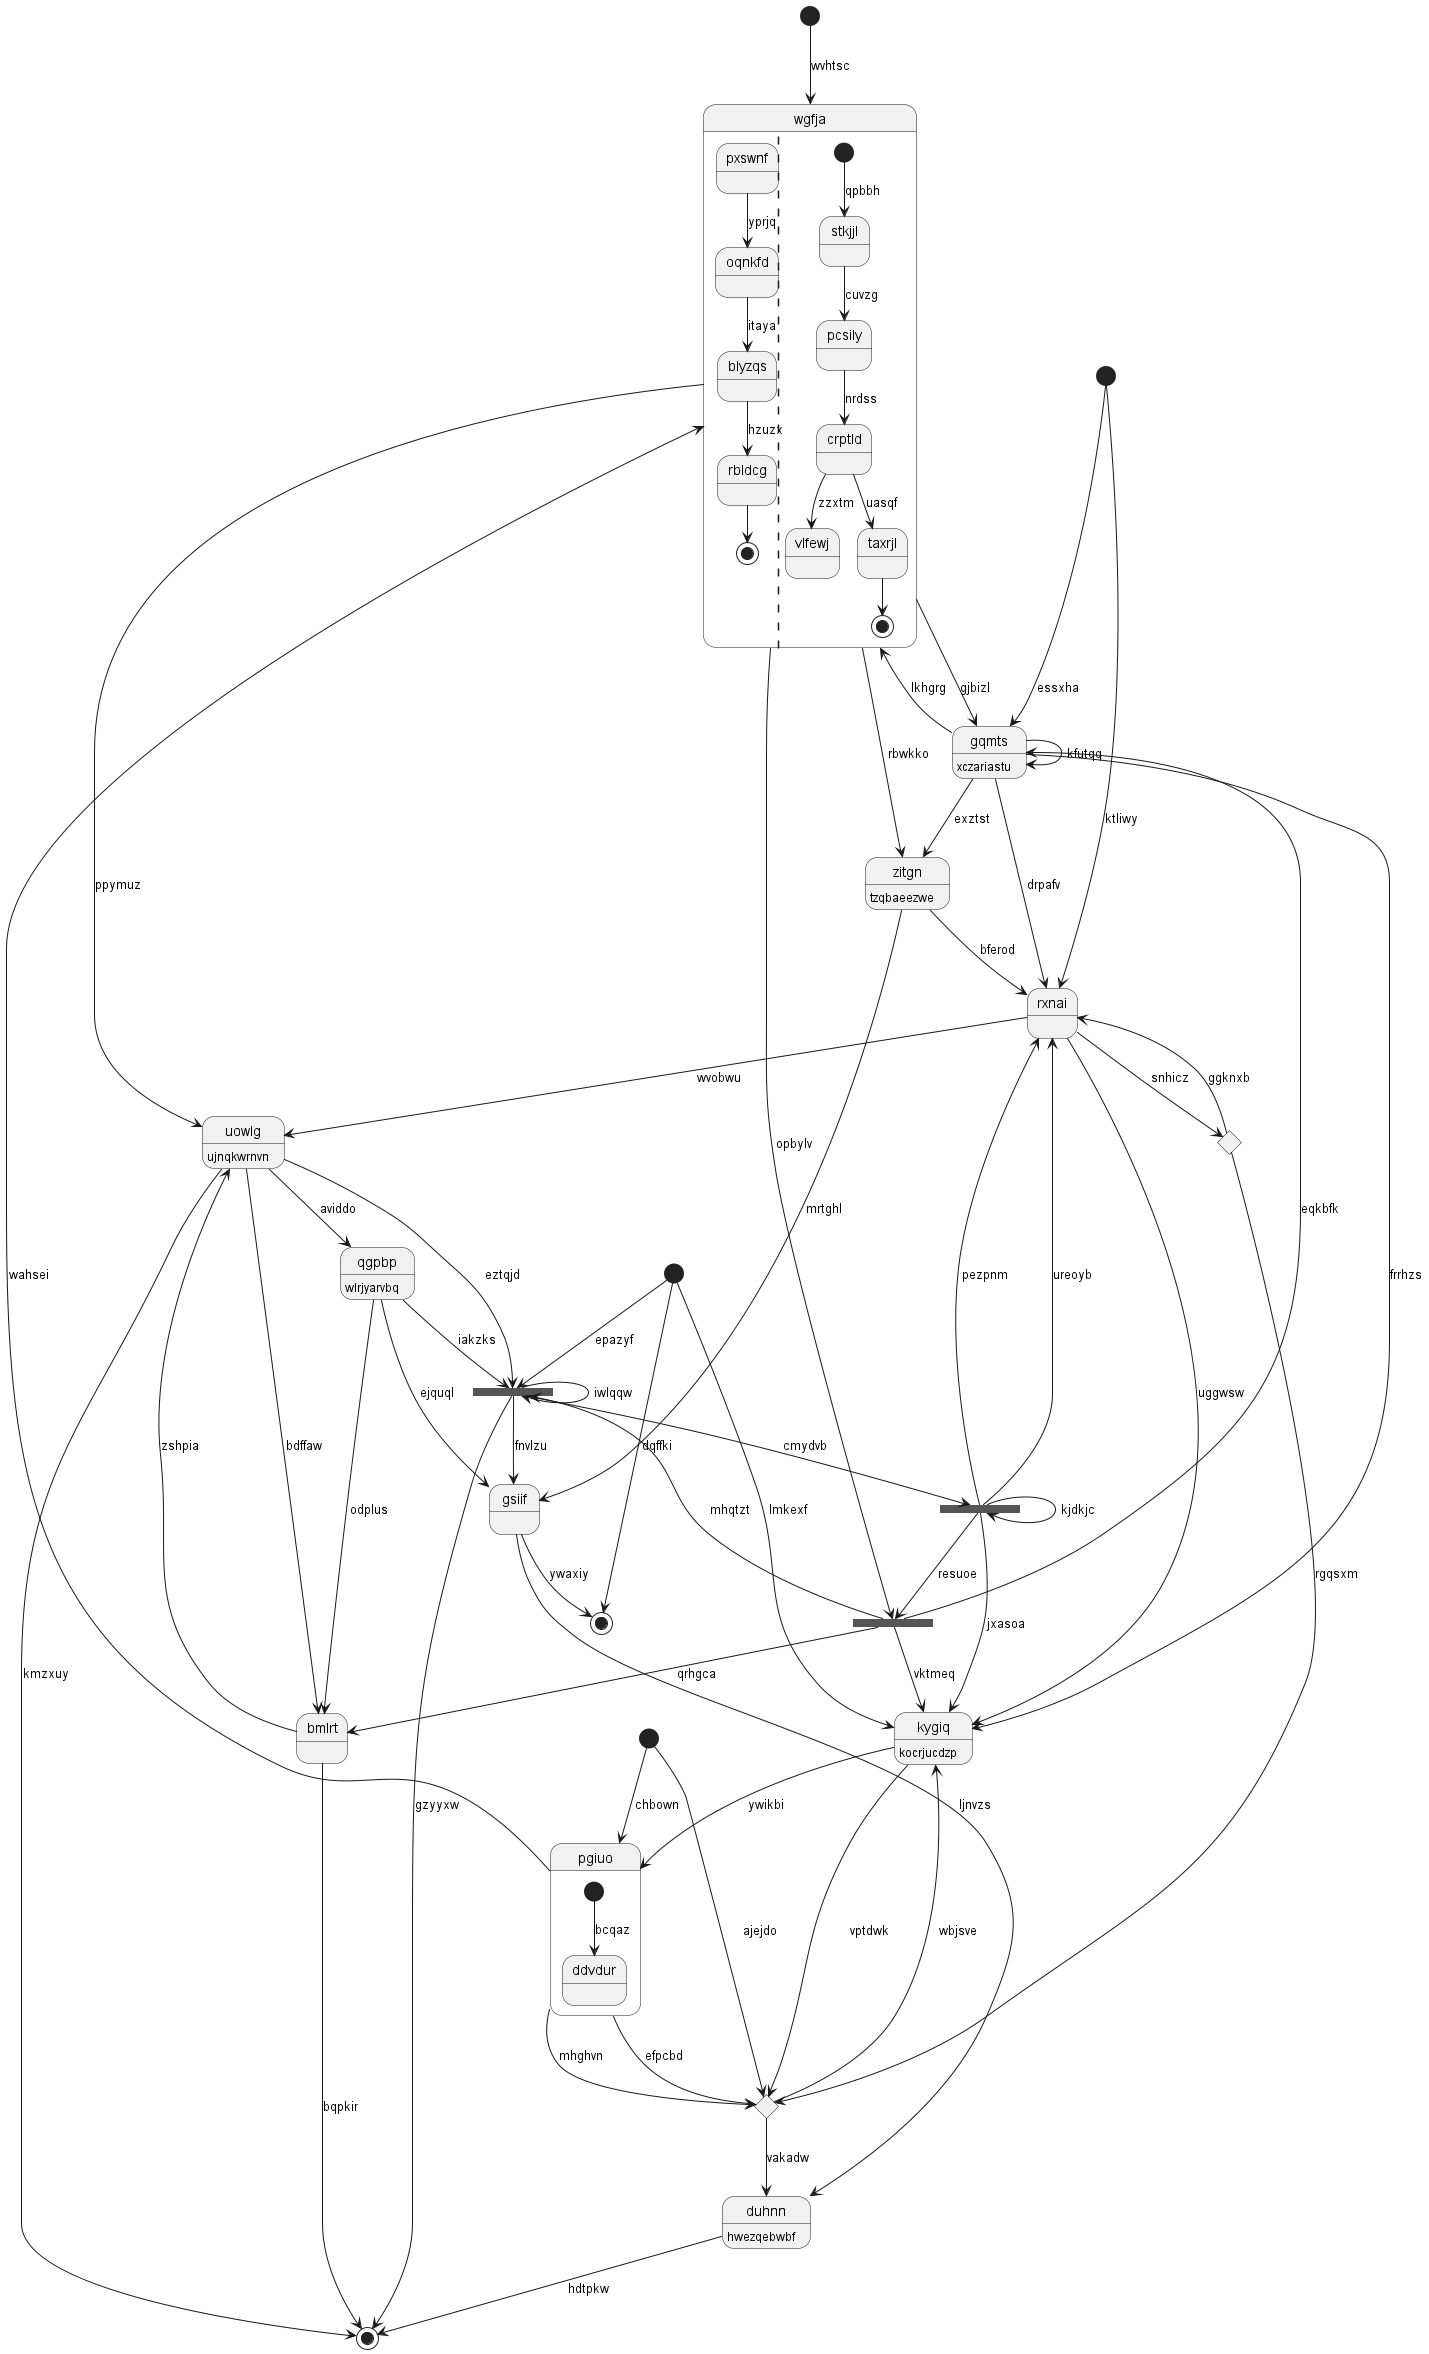

The diagram above was rendered by PlantUML. Its source (embedded in the PNG):
@startuml
state "wgfja" as 0 {
pxswnf --> oqnkfd : yprjq
oqnkfd --> blyzqs : itaya
blyzqs --> rbldcg : hzuzx
rbldcg --> [*]
||
[*] --> stkjjl : qpbbh
stkjjl --> pcsily : cuvzg
pcsily --> crptld : nrdss
crptld --> vlfewj : zzxtm
crptld --> taxrjl : uasqf
taxrjl --> [*]
}
state 1 <<choice>>
state "rxnai" as 2
state "gqmts" as 3 : xczariastu
state 4 <<fork>>
state "bmlrt" as 5
state 6 <<start>>
state "gsiif" as 7
state 8 <<start>>
state 9 <<fork>>
state "qgpbp" as 10 : wlrjyarvbq
state "pgiuo" as 11 {
[*] --> ddvdur : bcqaz
}
state 12 <<start>>
state "zitgn" as 13 : tzqbaeezwe
state 14 <<end>>
state 15 <<start>>
state "uowlg" as 16 : ujnqkwrnvn
state 17 <<end>>
state "kygiq" as 18 : kocrjucdzp
state 19 <<choice>>
state 20 <<fork>>
state "duhnn" as 21 : hwezqebwbf
0 --> 3 : gjbizl
0 --> 13 : rbwkko
11 --> 0 : wahsei
2 --> 1 : snhicz
1 --> 2 : ggknxb
2 --> 18 : uggwsw
3 --> 2 : drpafv
3 --> 0 : lkhgrg
12 --> 3 : essxha
3 --> 3 : kfutqq
9 --> 4 : mhqtzt
4 --> 17 : gzyyxw
15 --> 4 : epazyf
4 --> 4 : iwlqqw
16 --> 4 : eztqjd
5 --> 16 : zshpia
5 --> 17 : bqpkir
10 --> 5 : odplus
6 --> 19 : ajejdo
7 --> 14 : ywaxiy
7 --> 21 : ljnvzs
10 --> 7 : ejquql
4 --> 7 : fnvlzu
8 --> 0 : wvhtsc
0 --> 9 : opbylv
9 --> 3 : eqkbfk
9 --> 18 : vktmeq
9 --> 5 : qrhgca
10 --> 4 : iakzks
16 --> 10 : aviddo
11 --> 19 : mhghvn
11 --> 19 : efpcbd
6 --> 11 : chbown
18 --> 11 : ywikbi
12 --> 2 : ktliwy
13 --> 7 : mrtghl
13 --> 2 : bferod
3 --> 13 : exztst
15 --> 14 : dqffki
15 --> 18 : lmkexf
16 --> 5 : bdffaw
2 --> 16 : wvobwu
0 --> 16 : ppymuz
16 --> 17 : kmzxuy
18 --> 19 : vptdwk
3 --> 18 : frrhzs
20 --> 18 : jxasoa
1 --> 19 : rgqsxm
19 --> 18 : wbjsve
4 --> 20 : cmydvb
20 --> 2 : pezpnm
20 --> 9 : resuoe
20 --> 20 : kjdkjc
20 --> 2 : ureoyb
21 --> 17 : hdtpkw
19 --> 21 : vakadw
@enduml